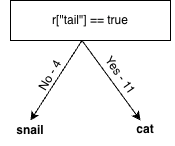

The diagram above was exported from draw.io. Its source (the exported page's mxGraphModel, read from the mxfile embedded in the PNG):
<mxGraphModel dx="1473" dy="844" grid="1" gridSize="10" guides="1" tooltips="1" connect="1" arrows="1" fold="1" page="1" pageScale="1" pageWidth="850" pageHeight="1100" math="0" shadow="0">
  <root>
    <mxCell id="0" />
    <mxCell id="1" parent="0" />
    <mxCell id="2" parent="1" style="rounded=0;whiteSpace=wrap;html=1;" value="r[&quot;tail&quot;] == true" vertex="1">
      <mxGeometry height="40" width="160" x="1060" y="740" as="geometry" />
    </mxCell>
    <mxCell id="3" edge="1" parent="1" style="endArrow=none;html=1;rounded=0;startArrow=classic;startFill=1;entryX=0.5;entryY=1;entryDx=0;entryDy=0;" value="">
      <mxGeometry height="50" relative="1" width="50" as="geometry">
        <mxPoint x="1080" y="860" as="sourcePoint" />
        <mxPoint x="1131.5" y="780" as="targetPoint" />
      </mxGeometry>
    </mxCell>
    <mxCell id="4" edge="1" parent="1" style="endArrow=none;html=1;rounded=0;startArrow=classic;startFill=1;entryX=0.5;entryY=1;entryDx=0;entryDy=0;" value="">
      <mxGeometry height="50" relative="1" width="50" as="geometry">
        <mxPoint x="1190" y="860" as="sourcePoint" />
        <mxPoint x="1131.5" y="780" as="targetPoint" />
      </mxGeometry>
    </mxCell>
    <mxCell id="5" parent="1" style="text;html=1;whiteSpace=wrap;strokeColor=none;fillColor=none;align=center;verticalAlign=middle;rounded=0;rotation=-60;" value="No - 4" vertex="1">
      <mxGeometry height="30" width="60" x="1070.0010807734623" y="799.9959936115587" as="geometry" />
    </mxCell>
    <mxCell id="6" parent="1" style="text;html=1;whiteSpace=wrap;strokeColor=none;fillColor=none;align=center;verticalAlign=middle;rounded=0;rotation=55;" value="Yes - 11" vertex="1">
      <mxGeometry height="30" width="60" x="1140.0031474388675" y="800.0042949373808" as="geometry" />
    </mxCell>
    <mxCell id="7" parent="1" style="text;html=1;whiteSpace=wrap;strokeColor=none;fillColor=none;align=center;verticalAlign=middle;rounded=0;" value="&lt;b&gt;cat&lt;/b&gt;" vertex="1">
      <mxGeometry height="30" width="60" x="1165" y="854" as="geometry" />
    </mxCell>
    <mxCell id="8" parent="1" style="text;html=1;whiteSpace=wrap;strokeColor=none;fillColor=none;align=center;verticalAlign=middle;rounded=0;" value="&lt;b&gt;snail&lt;/b&gt;" vertex="1">
      <mxGeometry height="30" width="60" x="1050" y="855" as="geometry" />
    </mxCell>
  </root>
</mxGraphModel>